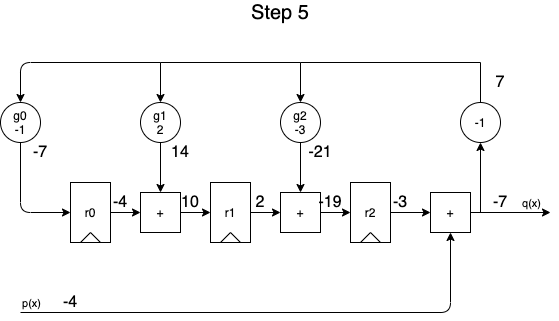

The diagram above was exported from draw.io. Its source (the exported page's mxGraphModel, read from the mxfile embedded in the PNG):
<mxGraphModel dx="1106" dy="980" grid="1" gridSize="10" guides="1" tooltips="1" connect="1" arrows="1" fold="1" page="1" pageScale="1" pageWidth="850" pageHeight="1100" math="0" shadow="0">
  <root>
    <mxCell id="ZsqoMcF64gr21aFmeziy-0" />
    <mxCell id="ZsqoMcF64gr21aFmeziy-1" parent="ZsqoMcF64gr21aFmeziy-0" />
    <mxCell id="ZsqoMcF64gr21aFmeziy-2" value="" style="group" vertex="1" connectable="0" parent="ZsqoMcF64gr21aFmeziy-1">
      <mxGeometry x="220" y="240" width="40" height="60" as="geometry" />
    </mxCell>
    <mxCell id="ZsqoMcF64gr21aFmeziy-3" value="r1" style="rounded=0;whiteSpace=wrap;html=1;fillColor=none;" vertex="1" parent="ZsqoMcF64gr21aFmeziy-2">
      <mxGeometry width="40" height="60" as="geometry" />
    </mxCell>
    <mxCell id="ZsqoMcF64gr21aFmeziy-4" value="" style="endArrow=none;html=1;" edge="1" parent="ZsqoMcF64gr21aFmeziy-2">
      <mxGeometry width="50" height="50" relative="1" as="geometry">
        <mxPoint x="10" y="60" as="sourcePoint" />
        <mxPoint x="20" y="50" as="targetPoint" />
      </mxGeometry>
    </mxCell>
    <mxCell id="ZsqoMcF64gr21aFmeziy-5" value="" style="endArrow=none;html=1;exitX=0.75;exitY=1;exitDx=0;exitDy=0;" edge="1" parent="ZsqoMcF64gr21aFmeziy-2" source="ZsqoMcF64gr21aFmeziy-3">
      <mxGeometry width="50" height="50" relative="1" as="geometry">
        <mxPoint x="-40" y="160" as="sourcePoint" />
        <mxPoint x="20" y="50" as="targetPoint" />
      </mxGeometry>
    </mxCell>
    <mxCell id="ZsqoMcF64gr21aFmeziy-6" value="" style="group" vertex="1" connectable="0" parent="ZsqoMcF64gr21aFmeziy-1">
      <mxGeometry x="360" y="240" width="40" height="60" as="geometry" />
    </mxCell>
    <mxCell id="ZsqoMcF64gr21aFmeziy-7" value="r2" style="rounded=0;whiteSpace=wrap;html=1;fillColor=none;" vertex="1" parent="ZsqoMcF64gr21aFmeziy-6">
      <mxGeometry width="40" height="60" as="geometry" />
    </mxCell>
    <mxCell id="ZsqoMcF64gr21aFmeziy-8" value="" style="endArrow=none;html=1;" edge="1" parent="ZsqoMcF64gr21aFmeziy-6">
      <mxGeometry width="50" height="50" relative="1" as="geometry">
        <mxPoint x="10" y="60" as="sourcePoint" />
        <mxPoint x="20" y="50" as="targetPoint" />
      </mxGeometry>
    </mxCell>
    <mxCell id="ZsqoMcF64gr21aFmeziy-9" value="" style="endArrow=none;html=1;exitX=0.75;exitY=1;exitDx=0;exitDy=0;" edge="1" parent="ZsqoMcF64gr21aFmeziy-6" source="ZsqoMcF64gr21aFmeziy-7">
      <mxGeometry width="50" height="50" relative="1" as="geometry">
        <mxPoint x="-40" y="160" as="sourcePoint" />
        <mxPoint x="20" y="50" as="targetPoint" />
      </mxGeometry>
    </mxCell>
    <mxCell id="ZsqoMcF64gr21aFmeziy-10" value="" style="edgeStyle=orthogonalEdgeStyle;rounded=0;orthogonalLoop=1;jettySize=auto;html=1;" edge="1" parent="ZsqoMcF64gr21aFmeziy-1" source="ZsqoMcF64gr21aFmeziy-11" target="ZsqoMcF64gr21aFmeziy-18">
      <mxGeometry relative="1" as="geometry" />
    </mxCell>
    <mxCell id="ZsqoMcF64gr21aFmeziy-11" value="g2&lt;br&gt;-3" style="ellipse;whiteSpace=wrap;html=1;aspect=fixed;fillColor=none;" vertex="1" parent="ZsqoMcF64gr21aFmeziy-1">
      <mxGeometry x="290" y="160" width="40" height="40" as="geometry" />
    </mxCell>
    <mxCell id="ZsqoMcF64gr21aFmeziy-12" value="+" style="whiteSpace=wrap;html=1;aspect=fixed;fillColor=none;" vertex="1" parent="ZsqoMcF64gr21aFmeziy-1">
      <mxGeometry x="440" y="250" width="40" height="40" as="geometry" />
    </mxCell>
    <mxCell id="ZsqoMcF64gr21aFmeziy-13" value="" style="endArrow=classic;html=1;entryX=0.5;entryY=1;entryDx=0;entryDy=0;" edge="1" parent="ZsqoMcF64gr21aFmeziy-1" target="ZsqoMcF64gr21aFmeziy-12">
      <mxGeometry width="50" height="50" relative="1" as="geometry">
        <mxPoint x="30" y="370" as="sourcePoint" />
        <mxPoint x="460" y="370" as="targetPoint" />
        <Array as="points">
          <mxPoint x="460" y="370" />
        </Array>
      </mxGeometry>
    </mxCell>
    <mxCell id="ZsqoMcF64gr21aFmeziy-14" value="p(x)" style="edgeLabel;html=1;align=center;verticalAlign=middle;resizable=0;points=[];" vertex="1" connectable="0" parent="ZsqoMcF64gr21aFmeziy-13">
      <mxGeometry x="-0.734" y="-1" relative="1" as="geometry">
        <mxPoint x="-58" y="-11" as="offset" />
      </mxGeometry>
    </mxCell>
    <mxCell id="ZsqoMcF64gr21aFmeziy-15" value="" style="edgeStyle=orthogonalEdgeStyle;rounded=0;orthogonalLoop=1;jettySize=auto;html=1;" edge="1" parent="ZsqoMcF64gr21aFmeziy-1" source="ZsqoMcF64gr21aFmeziy-7" target="ZsqoMcF64gr21aFmeziy-12">
      <mxGeometry relative="1" as="geometry" />
    </mxCell>
    <mxCell id="ZsqoMcF64gr21aFmeziy-16" value="" style="endArrow=classic;html=1;exitX=1;exitY=0.5;exitDx=0;exitDy=0;" edge="1" parent="ZsqoMcF64gr21aFmeziy-1" source="ZsqoMcF64gr21aFmeziy-12">
      <mxGeometry width="50" height="50" relative="1" as="geometry">
        <mxPoint x="580" y="300" as="sourcePoint" />
        <mxPoint x="560" y="270" as="targetPoint" />
      </mxGeometry>
    </mxCell>
    <mxCell id="ZsqoMcF64gr21aFmeziy-17" value="q(x)" style="edgeLabel;html=1;align=center;verticalAlign=middle;resizable=0;points=[];" vertex="1" connectable="0" parent="ZsqoMcF64gr21aFmeziy-16">
      <mxGeometry x="-0.0571" relative="1" as="geometry">
        <mxPoint x="22.29" y="-10" as="offset" />
      </mxGeometry>
    </mxCell>
    <mxCell id="ZsqoMcF64gr21aFmeziy-18" value="+" style="whiteSpace=wrap;html=1;aspect=fixed;fillColor=none;" vertex="1" parent="ZsqoMcF64gr21aFmeziy-1">
      <mxGeometry x="290" y="250" width="40" height="40" as="geometry" />
    </mxCell>
    <mxCell id="ZsqoMcF64gr21aFmeziy-19" value="" style="edgeStyle=orthogonalEdgeStyle;rounded=0;orthogonalLoop=1;jettySize=auto;html=1;" edge="1" parent="ZsqoMcF64gr21aFmeziy-1" source="ZsqoMcF64gr21aFmeziy-3" target="ZsqoMcF64gr21aFmeziy-18">
      <mxGeometry relative="1" as="geometry" />
    </mxCell>
    <mxCell id="ZsqoMcF64gr21aFmeziy-20" value="" style="endArrow=classic;html=1;entryX=0;entryY=0.5;entryDx=0;entryDy=0;exitX=1;exitY=0.5;exitDx=0;exitDy=0;" edge="1" parent="ZsqoMcF64gr21aFmeziy-1" source="ZsqoMcF64gr21aFmeziy-18" target="ZsqoMcF64gr21aFmeziy-7">
      <mxGeometry width="50" height="50" relative="1" as="geometry">
        <mxPoint x="260" y="370" as="sourcePoint" />
        <mxPoint x="310" y="320" as="targetPoint" />
      </mxGeometry>
    </mxCell>
    <mxCell id="ZsqoMcF64gr21aFmeziy-21" value="" style="endArrow=classic;html=1;entryX=0.5;entryY=0;entryDx=0;entryDy=0;rounded=0;" edge="1" parent="ZsqoMcF64gr21aFmeziy-1" source="ZsqoMcF64gr21aFmeziy-41" target="ZsqoMcF64gr21aFmeziy-11">
      <mxGeometry width="50" height="50" relative="1" as="geometry">
        <mxPoint x="490" y="270" as="sourcePoint" />
        <mxPoint x="460" y="140" as="targetPoint" />
        <Array as="points">
          <mxPoint x="490" y="120" />
          <mxPoint x="310" y="120" />
        </Array>
      </mxGeometry>
    </mxCell>
    <mxCell id="ZsqoMcF64gr21aFmeziy-22" value="" style="group" vertex="1" connectable="0" parent="ZsqoMcF64gr21aFmeziy-1">
      <mxGeometry x="80" y="240" width="40" height="60" as="geometry" />
    </mxCell>
    <mxCell id="ZsqoMcF64gr21aFmeziy-23" value="r0" style="rounded=0;whiteSpace=wrap;html=1;fillColor=none;" vertex="1" parent="ZsqoMcF64gr21aFmeziy-22">
      <mxGeometry width="40" height="60" as="geometry" />
    </mxCell>
    <mxCell id="ZsqoMcF64gr21aFmeziy-24" value="" style="endArrow=none;html=1;" edge="1" parent="ZsqoMcF64gr21aFmeziy-22">
      <mxGeometry width="50" height="50" relative="1" as="geometry">
        <mxPoint x="10" y="60" as="sourcePoint" />
        <mxPoint x="20" y="50" as="targetPoint" />
      </mxGeometry>
    </mxCell>
    <mxCell id="ZsqoMcF64gr21aFmeziy-25" value="" style="endArrow=none;html=1;exitX=0.75;exitY=1;exitDx=0;exitDy=0;" edge="1" parent="ZsqoMcF64gr21aFmeziy-22" source="ZsqoMcF64gr21aFmeziy-23">
      <mxGeometry width="50" height="50" relative="1" as="geometry">
        <mxPoint x="-40" y="160" as="sourcePoint" />
        <mxPoint x="20" y="50" as="targetPoint" />
      </mxGeometry>
    </mxCell>
    <mxCell id="ZsqoMcF64gr21aFmeziy-26" value="" style="edgeStyle=orthogonalEdgeStyle;rounded=0;orthogonalLoop=1;jettySize=auto;html=1;" edge="1" parent="ZsqoMcF64gr21aFmeziy-1" source="ZsqoMcF64gr21aFmeziy-27" target="ZsqoMcF64gr21aFmeziy-28">
      <mxGeometry relative="1" as="geometry" />
    </mxCell>
    <mxCell id="ZsqoMcF64gr21aFmeziy-27" value="g1&lt;br&gt;2" style="ellipse;whiteSpace=wrap;html=1;aspect=fixed;fillColor=none;" vertex="1" parent="ZsqoMcF64gr21aFmeziy-1">
      <mxGeometry x="150" y="160" width="40" height="40" as="geometry" />
    </mxCell>
    <mxCell id="ZsqoMcF64gr21aFmeziy-28" value="+" style="whiteSpace=wrap;html=1;aspect=fixed;fillColor=none;" vertex="1" parent="ZsqoMcF64gr21aFmeziy-1">
      <mxGeometry x="150" y="250" width="40" height="40" as="geometry" />
    </mxCell>
    <mxCell id="ZsqoMcF64gr21aFmeziy-29" value="" style="edgeStyle=orthogonalEdgeStyle;rounded=0;orthogonalLoop=1;jettySize=auto;html=1;" edge="1" parent="ZsqoMcF64gr21aFmeziy-1" source="ZsqoMcF64gr21aFmeziy-23" target="ZsqoMcF64gr21aFmeziy-28">
      <mxGeometry relative="1" as="geometry" />
    </mxCell>
    <mxCell id="ZsqoMcF64gr21aFmeziy-30" value="" style="endArrow=classic;html=1;entryX=0;entryY=0.5;entryDx=0;entryDy=0;exitX=1;exitY=0.5;exitDx=0;exitDy=0;" edge="1" parent="ZsqoMcF64gr21aFmeziy-1" source="ZsqoMcF64gr21aFmeziy-28">
      <mxGeometry width="50" height="50" relative="1" as="geometry">
        <mxPoint x="120" y="370" as="sourcePoint" />
        <mxPoint x="220" y="270" as="targetPoint" />
      </mxGeometry>
    </mxCell>
    <mxCell id="ZsqoMcF64gr21aFmeziy-31" value="g0&lt;br&gt;-1" style="ellipse;whiteSpace=wrap;html=1;aspect=fixed;fillColor=none;" vertex="1" parent="ZsqoMcF64gr21aFmeziy-1">
      <mxGeometry x="10" y="160" width="40" height="40" as="geometry" />
    </mxCell>
    <mxCell id="ZsqoMcF64gr21aFmeziy-32" value="" style="endArrow=classic;html=1;entryX=0;entryY=0.5;entryDx=0;entryDy=0;exitX=0.5;exitY=1;exitDx=0;exitDy=0;" edge="1" parent="ZsqoMcF64gr21aFmeziy-1" source="ZsqoMcF64gr21aFmeziy-31" target="ZsqoMcF64gr21aFmeziy-23">
      <mxGeometry width="50" height="50" relative="1" as="geometry">
        <mxPoint x="-60" y="340" as="sourcePoint" />
        <mxPoint x="-10" y="290" as="targetPoint" />
        <Array as="points">
          <mxPoint x="30" y="270" />
        </Array>
      </mxGeometry>
    </mxCell>
    <mxCell id="ZsqoMcF64gr21aFmeziy-33" value="" style="endArrow=classic;html=1;entryX=0.5;entryY=0;entryDx=0;entryDy=0;rounded=0;" edge="1" parent="ZsqoMcF64gr21aFmeziy-1" target="ZsqoMcF64gr21aFmeziy-27">
      <mxGeometry width="50" height="50" relative="1" as="geometry">
        <mxPoint x="310" y="120" as="sourcePoint" />
        <mxPoint x="160" y="230" as="targetPoint" />
        <Array as="points">
          <mxPoint x="170" y="120" />
        </Array>
      </mxGeometry>
    </mxCell>
    <mxCell id="ZsqoMcF64gr21aFmeziy-34" value="" style="endArrow=classic;html=1;entryX=0.5;entryY=0;entryDx=0;entryDy=0;" edge="1" parent="ZsqoMcF64gr21aFmeziy-1">
      <mxGeometry width="50" height="50" relative="1" as="geometry">
        <mxPoint x="170" y="120" as="sourcePoint" />
        <mxPoint x="30" y="160" as="targetPoint" />
        <Array as="points">
          <mxPoint x="30" y="120" />
        </Array>
      </mxGeometry>
    </mxCell>
    <mxCell id="ZsqoMcF64gr21aFmeziy-35" value="&lt;font style=&quot;font-size: 16px&quot;&gt;-4&lt;/font&gt;" style="text;html=1;strokeColor=none;fillColor=none;align=center;verticalAlign=middle;whiteSpace=wrap;rounded=0;" vertex="1" parent="ZsqoMcF64gr21aFmeziy-1">
      <mxGeometry x="60" y="350" width="40" height="20" as="geometry" />
    </mxCell>
    <mxCell id="ZsqoMcF64gr21aFmeziy-36" value="&lt;font style=&quot;font-size: 16px&quot;&gt;-4&lt;/font&gt;" style="text;html=1;strokeColor=none;fillColor=none;align=center;verticalAlign=middle;whiteSpace=wrap;rounded=0;" vertex="1" parent="ZsqoMcF64gr21aFmeziy-1">
      <mxGeometry x="110" y="250" width="40" height="20" as="geometry" />
    </mxCell>
    <mxCell id="ZsqoMcF64gr21aFmeziy-37" value="&lt;font style=&quot;font-size: 16px&quot;&gt;2&lt;/font&gt;" style="text;html=1;strokeColor=none;fillColor=none;align=center;verticalAlign=middle;whiteSpace=wrap;rounded=0;" vertex="1" parent="ZsqoMcF64gr21aFmeziy-1">
      <mxGeometry x="250" y="250" width="40" height="20" as="geometry" />
    </mxCell>
    <mxCell id="ZsqoMcF64gr21aFmeziy-38" value="&lt;font style=&quot;font-size: 16px&quot;&gt;-3&lt;/font&gt;" style="text;html=1;strokeColor=none;fillColor=none;align=center;verticalAlign=middle;whiteSpace=wrap;rounded=0;" vertex="1" parent="ZsqoMcF64gr21aFmeziy-1">
      <mxGeometry x="390" y="250" width="40" height="20" as="geometry" />
    </mxCell>
    <mxCell id="ZsqoMcF64gr21aFmeziy-39" value="&lt;font style=&quot;font-size: 16px&quot;&gt;-7&lt;/font&gt;" style="text;html=1;strokeColor=none;fillColor=none;align=center;verticalAlign=middle;whiteSpace=wrap;rounded=0;" vertex="1" parent="ZsqoMcF64gr21aFmeziy-1">
      <mxGeometry x="490" y="250" width="40" height="20" as="geometry" />
    </mxCell>
    <mxCell id="ZsqoMcF64gr21aFmeziy-40" value="&lt;font style=&quot;font-size: 16px&quot;&gt;-21&lt;/font&gt;" style="text;html=1;strokeColor=none;fillColor=none;align=center;verticalAlign=middle;whiteSpace=wrap;rounded=0;" vertex="1" parent="ZsqoMcF64gr21aFmeziy-1">
      <mxGeometry x="310" y="200" width="40" height="20" as="geometry" />
    </mxCell>
    <mxCell id="ZsqoMcF64gr21aFmeziy-41" value="-1" style="ellipse;whiteSpace=wrap;html=1;aspect=fixed;fillColor=none;" vertex="1" parent="ZsqoMcF64gr21aFmeziy-1">
      <mxGeometry x="470" y="160" width="40" height="40" as="geometry" />
    </mxCell>
    <mxCell id="ZsqoMcF64gr21aFmeziy-42" value="" style="endArrow=classic;html=1;" edge="1" parent="ZsqoMcF64gr21aFmeziy-1">
      <mxGeometry width="50" height="50" relative="1" as="geometry">
        <mxPoint x="490" y="270" as="sourcePoint" />
        <mxPoint x="490" y="200" as="targetPoint" />
      </mxGeometry>
    </mxCell>
    <mxCell id="ZsqoMcF64gr21aFmeziy-43" value="&lt;font style=&quot;font-size: 16px&quot;&gt;7&lt;/font&gt;" style="text;html=1;strokeColor=none;fillColor=none;align=center;verticalAlign=middle;whiteSpace=wrap;rounded=0;" vertex="1" parent="ZsqoMcF64gr21aFmeziy-1">
      <mxGeometry x="490" y="130" width="40" height="20" as="geometry" />
    </mxCell>
    <mxCell id="ZsqoMcF64gr21aFmeziy-44" value="&lt;font style=&quot;font-size: 16px&quot;&gt;14&lt;/font&gt;" style="text;html=1;strokeColor=none;fillColor=none;align=center;verticalAlign=middle;whiteSpace=wrap;rounded=0;" vertex="1" parent="ZsqoMcF64gr21aFmeziy-1">
      <mxGeometry x="170" y="200" width="40" height="20" as="geometry" />
    </mxCell>
    <mxCell id="ZsqoMcF64gr21aFmeziy-45" value="&lt;font style=&quot;font-size: 16px&quot;&gt;-7&lt;/font&gt;" style="text;html=1;strokeColor=none;fillColor=none;align=center;verticalAlign=middle;whiteSpace=wrap;rounded=0;" vertex="1" parent="ZsqoMcF64gr21aFmeziy-1">
      <mxGeometry x="30" y="200" width="40" height="20" as="geometry" />
    </mxCell>
    <mxCell id="ZsqoMcF64gr21aFmeziy-46" value="&lt;font style=&quot;font-size: 16px&quot;&gt;-19&lt;/font&gt;" style="text;html=1;strokeColor=none;fillColor=none;align=center;verticalAlign=middle;whiteSpace=wrap;rounded=0;" vertex="1" parent="ZsqoMcF64gr21aFmeziy-1">
      <mxGeometry x="320" y="250" width="40" height="20" as="geometry" />
    </mxCell>
    <mxCell id="ZsqoMcF64gr21aFmeziy-47" value="&lt;font style=&quot;font-size: 16px&quot;&gt;10&lt;/font&gt;" style="text;html=1;strokeColor=none;fillColor=none;align=center;verticalAlign=middle;whiteSpace=wrap;rounded=0;" vertex="1" parent="ZsqoMcF64gr21aFmeziy-1">
      <mxGeometry x="180" y="250" width="40" height="20" as="geometry" />
    </mxCell>
    <mxCell id="y5shLxj09z4U5XAKDZ6I-0" value="Step 5" style="text;html=1;strokeColor=none;fillColor=none;align=center;verticalAlign=middle;whiteSpace=wrap;rounded=0;fontSize=20;" vertex="1" parent="ZsqoMcF64gr21aFmeziy-1">
      <mxGeometry x="240" y="60" width="100" height="20" as="geometry" />
    </mxCell>
  </root>
</mxGraphModel>